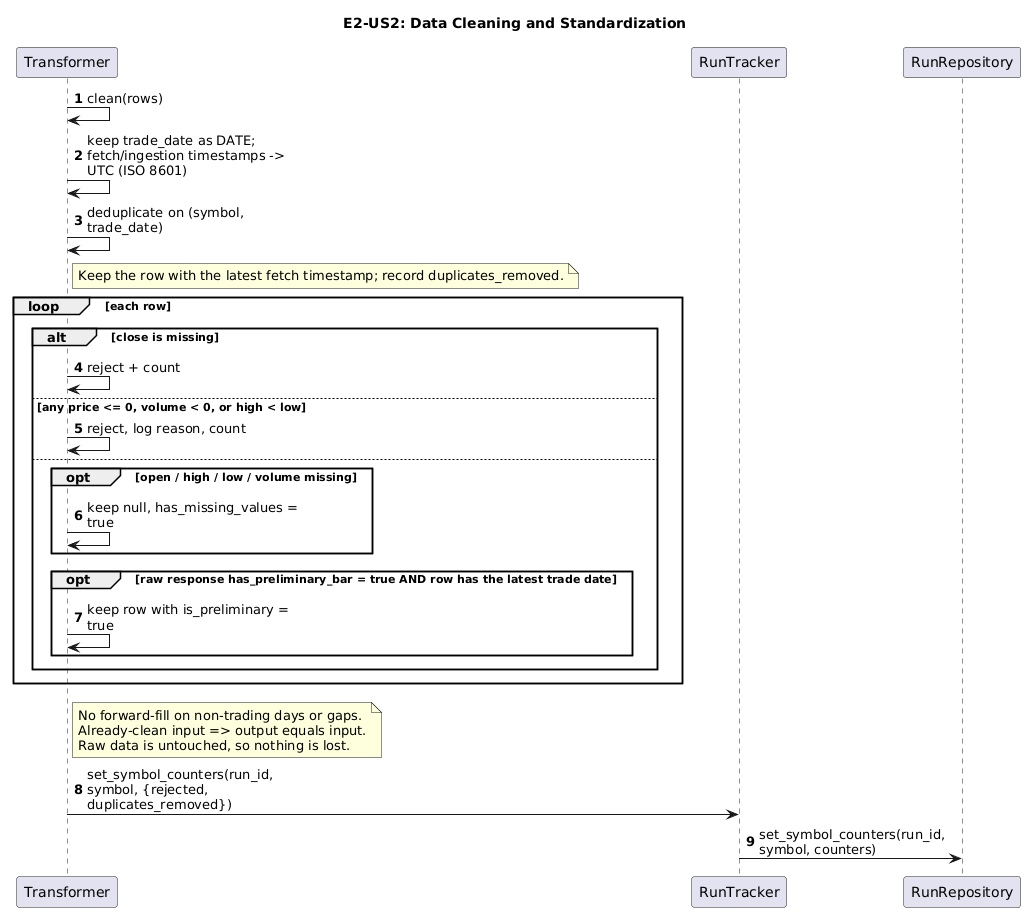

The diagram above was rendered by PlantUML. Its source (embedded in the PNG):
@startuml
title E2-US2: Data Cleaning and Standardization
autonumber
skinparam maxMessageSize 220
skinparam sequenceMessageAlign left

participant Transformer
participant RunTracker
participant RunRepository

Transformer -> Transformer : clean(rows)
Transformer -> Transformer : keep trade_date as DATE;\nfetch/ingestion timestamps -> UTC (ISO 8601)

Transformer -> Transformer : deduplicate on (symbol, trade_date)
note right of Transformer : Keep the row with the latest fetch timestamp; record duplicates_removed.

loop each row
  alt close is missing
    Transformer -> Transformer : reject + count
  else any price <= 0, volume < 0, or high < low
    Transformer -> Transformer : reject, log reason, count
  else
    opt open / high / low / volume missing
      Transformer -> Transformer : keep null, has_missing_values = true
    end
    opt raw response has_preliminary_bar = true AND row has the latest trade date
      Transformer -> Transformer : keep row with is_preliminary = true
    end
  end
end
note right of Transformer
  No forward-fill on non-trading days or gaps.
  Already-clean input => output equals input.
  Raw data is untouched, so nothing is lost.
end note

Transformer -> RunTracker : set_symbol_counters(run_id, symbol, {rejected, duplicates_removed})
RunTracker -> RunRepository : set_symbol_counters(run_id, symbol, counters)
@enduml